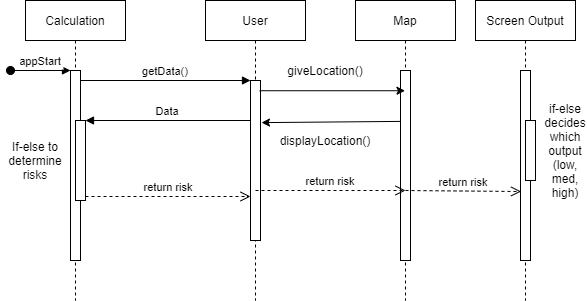

The diagram above was exported from draw.io. Its source (the exported page's mxGraphModel, read from the mxfile embedded in the PNG):
<mxGraphModel dx="723" dy="402" grid="1" gridSize="10" guides="1" tooltips="1" connect="1" arrows="1" fold="1" page="1" pageScale="1" pageWidth="850" pageHeight="1100" math="0" shadow="0">
  <root>
    <mxCell id="0" />
    <mxCell id="1" parent="0" />
    <mxCell id="3nuBFxr9cyL0pnOWT2aG-1" value="Calculation" style="shape=umlLifeline;perimeter=lifelinePerimeter;container=1;collapsible=0;recursiveResize=0;rounded=0;shadow=0;strokeWidth=1;" parent="1" vertex="1">
      <mxGeometry x="120" y="80" width="100" height="300" as="geometry" />
    </mxCell>
    <mxCell id="3nuBFxr9cyL0pnOWT2aG-2" value="" style="points=[];perimeter=orthogonalPerimeter;rounded=0;shadow=0;strokeWidth=1;" parent="3nuBFxr9cyL0pnOWT2aG-1" vertex="1">
      <mxGeometry x="45" y="70" width="10" height="190" as="geometry" />
    </mxCell>
    <mxCell id="3nuBFxr9cyL0pnOWT2aG-3" value="appStart" style="verticalAlign=bottom;startArrow=oval;endArrow=block;startSize=8;shadow=0;strokeWidth=1;" parent="3nuBFxr9cyL0pnOWT2aG-1" target="3nuBFxr9cyL0pnOWT2aG-2" edge="1">
      <mxGeometry relative="1" as="geometry">
        <mxPoint x="-15" y="70" as="sourcePoint" />
      </mxGeometry>
    </mxCell>
    <mxCell id="3nuBFxr9cyL0pnOWT2aG-4" value="" style="points=[];perimeter=orthogonalPerimeter;rounded=0;shadow=0;strokeWidth=1;" parent="3nuBFxr9cyL0pnOWT2aG-1" vertex="1">
      <mxGeometry x="50" y="120" width="10" height="80" as="geometry" />
    </mxCell>
    <mxCell id="3nuBFxr9cyL0pnOWT2aG-5" value="User" style="shape=umlLifeline;perimeter=lifelinePerimeter;container=1;collapsible=0;recursiveResize=0;rounded=0;shadow=0;strokeWidth=1;" parent="1" vertex="1">
      <mxGeometry x="300" y="80" width="100" height="300" as="geometry" />
    </mxCell>
    <mxCell id="3nuBFxr9cyL0pnOWT2aG-6" value="" style="points=[];perimeter=orthogonalPerimeter;rounded=0;shadow=0;strokeWidth=1;" parent="3nuBFxr9cyL0pnOWT2aG-5" vertex="1">
      <mxGeometry x="45" y="80" width="10" height="160" as="geometry" />
    </mxCell>
    <mxCell id="3nuBFxr9cyL0pnOWT2aG-8" value="getData()" style="verticalAlign=bottom;endArrow=block;entryX=0;entryY=0;shadow=0;strokeWidth=1;" parent="1" source="3nuBFxr9cyL0pnOWT2aG-2" target="3nuBFxr9cyL0pnOWT2aG-6" edge="1">
      <mxGeometry relative="1" as="geometry">
        <mxPoint x="275" y="160" as="sourcePoint" />
      </mxGeometry>
    </mxCell>
    <mxCell id="3nuBFxr9cyL0pnOWT2aG-9" value="Data" style="verticalAlign=bottom;endArrow=block;entryX=1;entryY=0;shadow=0;strokeWidth=1;" parent="1" source="3nuBFxr9cyL0pnOWT2aG-6" target="3nuBFxr9cyL0pnOWT2aG-4" edge="1">
      <mxGeometry relative="1" as="geometry">
        <mxPoint x="240" y="200" as="sourcePoint" />
      </mxGeometry>
    </mxCell>
    <mxCell id="3nuBFxr9cyL0pnOWT2aG-10" value="return risk" style="verticalAlign=bottom;endArrow=open;dashed=1;endSize=8;exitX=1;exitY=0.95;shadow=0;strokeWidth=1;" parent="1" source="3nuBFxr9cyL0pnOWT2aG-4" target="3nuBFxr9cyL0pnOWT2aG-6" edge="1">
      <mxGeometry relative="1" as="geometry">
        <mxPoint x="240" y="257" as="targetPoint" />
      </mxGeometry>
    </mxCell>
    <mxCell id="4ON8sPerjg_xnRWRT44P-3" value="If-else to determine risks" style="text;html=1;strokeColor=none;fillColor=none;align=center;verticalAlign=middle;whiteSpace=wrap;rounded=0;" vertex="1" parent="1">
      <mxGeometry x="110" y="230" width="40" height="20" as="geometry" />
    </mxCell>
    <mxCell id="4ON8sPerjg_xnRWRT44P-5" value="Map" style="shape=umlLifeline;perimeter=lifelinePerimeter;container=1;collapsible=0;recursiveResize=0;rounded=0;shadow=0;strokeWidth=1;" vertex="1" parent="1">
      <mxGeometry x="450" y="80" width="100" height="300" as="geometry" />
    </mxCell>
    <mxCell id="4ON8sPerjg_xnRWRT44P-6" value="" style="points=[];perimeter=orthogonalPerimeter;rounded=0;shadow=0;strokeWidth=1;" vertex="1" parent="4ON8sPerjg_xnRWRT44P-5">
      <mxGeometry x="45" y="70" width="10" height="190" as="geometry" />
    </mxCell>
    <mxCell id="4ON8sPerjg_xnRWRT44P-9" value="" style="endArrow=classic;html=1;exitX=0.92;exitY=0.064;exitDx=0;exitDy=0;exitPerimeter=0;" edge="1" parent="1" source="3nuBFxr9cyL0pnOWT2aG-6" target="4ON8sPerjg_xnRWRT44P-5">
      <mxGeometry width="50" height="50" relative="1" as="geometry">
        <mxPoint x="360" y="170" as="sourcePoint" />
        <mxPoint x="400" y="120" as="targetPoint" />
      </mxGeometry>
    </mxCell>
    <mxCell id="4ON8sPerjg_xnRWRT44P-10" value="giveLocation()" style="text;html=1;strokeColor=none;fillColor=none;align=center;verticalAlign=middle;whiteSpace=wrap;rounded=0;" vertex="1" parent="1">
      <mxGeometry x="400" y="140" width="40" height="20" as="geometry" />
    </mxCell>
    <mxCell id="4ON8sPerjg_xnRWRT44P-11" value="" style="endArrow=classic;html=1;exitX=0.45;exitY=0.403;exitDx=0;exitDy=0;exitPerimeter=0;entryX=0.56;entryY=0.407;entryDx=0;entryDy=0;entryPerimeter=0;" edge="1" parent="1" source="4ON8sPerjg_xnRWRT44P-5" target="3nuBFxr9cyL0pnOWT2aG-5">
      <mxGeometry width="50" height="50" relative="1" as="geometry">
        <mxPoint x="420" y="240" as="sourcePoint" />
        <mxPoint x="470" y="190" as="targetPoint" />
      </mxGeometry>
    </mxCell>
    <mxCell id="4ON8sPerjg_xnRWRT44P-12" value="displayLocation()" style="text;html=1;strokeColor=none;fillColor=none;align=center;verticalAlign=middle;whiteSpace=wrap;rounded=0;" vertex="1" parent="1">
      <mxGeometry x="400" y="210" width="40" height="20" as="geometry" />
    </mxCell>
    <mxCell id="4ON8sPerjg_xnRWRT44P-13" value="Screen Output" style="shape=umlLifeline;perimeter=lifelinePerimeter;container=1;collapsible=0;recursiveResize=0;rounded=0;shadow=0;strokeWidth=1;" vertex="1" parent="1">
      <mxGeometry x="570" y="80" width="100" height="300" as="geometry" />
    </mxCell>
    <mxCell id="4ON8sPerjg_xnRWRT44P-14" value="" style="points=[];perimeter=orthogonalPerimeter;rounded=0;shadow=0;strokeWidth=1;" vertex="1" parent="4ON8sPerjg_xnRWRT44P-13">
      <mxGeometry x="45" y="70" width="10" height="190" as="geometry" />
    </mxCell>
    <mxCell id="4ON8sPerjg_xnRWRT44P-17" value="" style="rounded=0;whiteSpace=wrap;html=1;" vertex="1" parent="4ON8sPerjg_xnRWRT44P-13">
      <mxGeometry x="50" y="120" width="10" height="60" as="geometry" />
    </mxCell>
    <mxCell id="4ON8sPerjg_xnRWRT44P-15" value="return risk" style="verticalAlign=bottom;endArrow=open;dashed=1;endSize=8;exitX=1;exitY=0.95;shadow=0;strokeWidth=1;" edge="1" parent="1">
      <mxGeometry relative="1" as="geometry">
        <mxPoint x="500" y="270" as="targetPoint" />
        <mxPoint x="350" y="270" as="sourcePoint" />
      </mxGeometry>
    </mxCell>
    <mxCell id="4ON8sPerjg_xnRWRT44P-16" value="return risk" style="verticalAlign=bottom;endArrow=open;dashed=1;endSize=8;exitX=1;exitY=0.95;shadow=0;strokeWidth=1;entryX=0.057;entryY=0.637;entryDx=0;entryDy=0;entryPerimeter=0;" edge="1" parent="1" target="4ON8sPerjg_xnRWRT44P-14">
      <mxGeometry relative="1" as="geometry">
        <mxPoint x="610" y="270" as="targetPoint" />
        <mxPoint x="500" y="270" as="sourcePoint" />
      </mxGeometry>
    </mxCell>
    <mxCell id="4ON8sPerjg_xnRWRT44P-18" value="if-else decides which output (low, med, high)" style="text;html=1;strokeColor=none;fillColor=none;align=center;verticalAlign=middle;whiteSpace=wrap;rounded=0;" vertex="1" parent="1">
      <mxGeometry x="640" y="220" width="40" height="20" as="geometry" />
    </mxCell>
  </root>
</mxGraphModel>